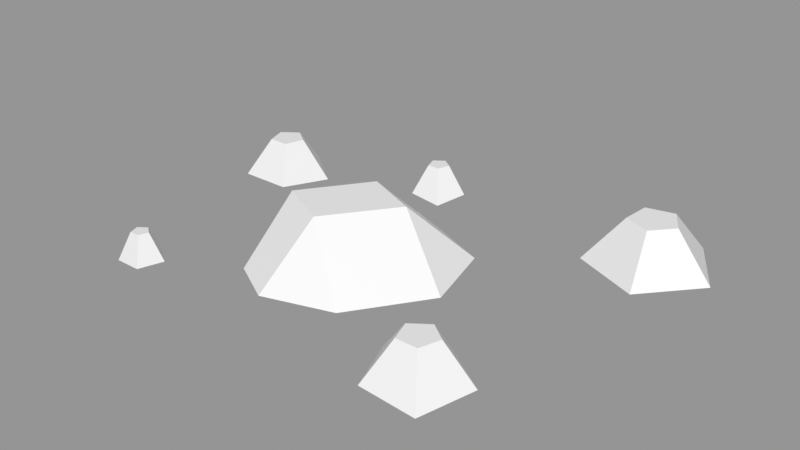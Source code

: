 # Source: Rocks_Round_s_2C_02.blend  (saved by Blender 3.0.42; exported with 4.5.12 LTS)
import bpy
from mathutils import Matrix  # noqa: F401  (used for matrix-valued properties, if any)

bpy.ops.wm.read_factory_settings(use_empty=True)
scene = bpy.context.scene
scene.name = 'Scene'

# ---- images (referenced by path relative to the original .blend; pixels are not part of the script)
import os
ASSET_DIR = os.environ.get("B2B_ASSET_DIR", "")  # directory of the original .blend (textures are referenced by path, not embedded)
HERE = os.path.dirname(os.path.abspath(__file__))  # packed textures are extracted next to this script under _unpacked/

def load_image(name, relpath, width, height, colorspace="sRGB"):
    """Load a texture the original file referenced (path relative to the .blend, or extracted next to this script)."""
    p = next((c for c in (os.path.join(HERE, relpath), os.path.join(ASSET_DIR, relpath)) if relpath and os.path.exists(c)), "")
    if p:
        img = bpy.data.images.load(p, check_existing=True)
        img.name = name
    else:  # same state as the original file: an image datablock whose file is absent (Cycles renders it pink)
        img = bpy.data.images.new(name, width, height)
        img.source = "FILE"
        img.filepath = "//" + (relpath or name)
    img.colorspace_settings.name = colorspace
    return img
img_rocks_texture_atlas_1024x1024_png = load_image('Rocks_Texture_Atlas_1024x1024.png', 'Rocks_Texture_Atlas_1024x1024.png', 1024, 1024, 'sRGB')

# ---- materials (node trees are filled in below, after node groups)
mat_rocks_087 = bpy.data.materials.new('Rocks.087')
mat_rocks_087.use_transparent_shadow = False
mat_rocks_087.diffuse_color = (1.0, 1.0, 1.0, 1.0)
mat_rocks_087.roughness = 0.69
mat_rocks_087.specular_intensity = 0.0
mat_material_077 = bpy.data.materials.new('Material.077')
mat_material_077.use_transparent_shadow = False
mat_material_077.roughness = 0.5

# ---- material node trees
mat_rocks_087.use_nodes = True; mat_rocks_087.node_tree.nodes.clear()
_N = mat_rocks_087.node_tree.nodes; _L = mat_rocks_087.node_tree.links
n0 = _N.new('ShaderNodeBsdfPrincipled'); n0.name = 'Principled BSDF'; n0.location = (10, 300)
n0.distribution = 'GGX'
n0.subsurface_method = 'RANDOM_WALK_SKIN'
n0.inputs[2].default_value = 0.69
n0.inputs[3].default_value = 1.45
n0.inputs[4].default_value = 0.0
n0.inputs[13].default_value = 0.0
n1 = _N.new('ShaderNodeOutputMaterial'); n1.name = 'Material Output'; n1.location = (300, 300)
n2 = _N.new('ShaderNodeNormalMap'); n2.name = 'Normal Map'; n2.location = (-300, -300)
n2.label = 'Normal/Map'
n3 = _N.new('ShaderNodeTexImage'); n3.name = 'Image Texture'; n3.location = (-300, 600)
n3.image = img_rocks_texture_atlas_1024x1024_png
_L.new(n0.outputs[0], n1.inputs[0])
_L.new(n2.outputs[0], n0.inputs[5])
_L.new(n3.outputs[0], n0.inputs[0])
n1.is_active_output = True
mat_material_077.use_nodes = True; mat_material_077.node_tree.nodes.clear()
_N = mat_material_077.node_tree.nodes; _L = mat_material_077.node_tree.links
n0 = _N.new('ShaderNodeBsdfPrincipled'); n0.name = 'Principled BSDF'; n0.location = (10, 300)
n0.distribution = 'GGX'
n0.subsurface_method = 'RANDOM_WALK_SKIN'
n0.inputs[3].default_value = 1.45
n0.inputs[27].default_value = (0.0, 0.0, 0.0, 1.0)
n0.inputs[28].default_value = 1.0
n1 = _N.new('ShaderNodeOutputMaterial'); n1.name = 'Material Output'; n1.location = (300, 300)
n2 = _N.new('ShaderNodeNormalMap'); n2.name = 'Normal Map'; n2.location = (-300, -300)
n2.label = 'Normal/Map'
n2.inputs[0].default_value = 0.0
_L.new(n0.outputs[0], n1.inputs[0])
_L.new(n2.outputs[0], n0.inputs[5])
n1.is_active_output = True

# ---- meshes
me_rocks_round_s_2c_02_003 = bpy.data.meshes.new('Rocks_Round_s_2C_02.003')
me_rocks_round_s_2c_02_003.from_pydata([(-0.1755, -0.09895, -0.9005), (-0.2944, -0.08072, -0.814), (-0.249, -0.08072, -0.6742), (-0.102, -0.09895, -0.6742), (-0.05652, -0.08072, -0.814), (-0.1755, 0.05118, -0.8245), (-0.2222, 0.05118, -0.7906), (-0.2044, 0.05118, -0.7356), (-0.1466, 0.05118, -0.7356), (-0.1287, 0.05118, -0.7906), (1.017, -0.07961, -1.035), (0.6976, -0.07961, -0.9614), (0.6685, -0.07961, -0.6348), (0.9701, -0.07961, -0.5062), (1.186, -0.07961, -0.7533), (0.9507, 0.1186, -0.8788), (0.8252, 0.1186, -0.8501), (0.8138, 0.1186, -0.7218), (0.9322, 0.1186, -0.6713), (1.017, 0.1186, -0.7683), (-0.7913, 0.085, -0.5276), (-0.82, 0.085, -0.4392), (-0.9129, 0.085, -0.4392), (-0.9416, 0.085, -0.5276), (-0.8665, 0.085, -0.5822), (-0.6751, -0.09792, -0.5654), (-0.7482, -0.07969, -0.3404), (-0.9847, -0.07969, -0.3404), (-1.058, -0.09792, -0.5654), (-0.8665, -0.07969, -0.7044), (-0.7067, -0.07899, 0.4021), (-0.8085, -0.07899, 0.47), (-0.7652, -0.07899, 0.5834), (-0.6474, -0.07899, 0.5834), (-0.611, -0.07899, 0.4714), (-0.7063, 0.0422, 0.463), (-0.744, 0.0422, 0.4901), (-0.7295, 0.0422, 0.5342), (-0.6832, 0.0422, 0.5342), (-0.6689, 0.0422, 0.4902), (-0.06505, 0.1793, 0.1566), (-0.08956, 0.1793, -0.2463), (0.1551, 0.1793, -0.1414), (0.4243, -0.08071, -0.02293), (-0.2013, -0.08071, -0.3832), (0.0922, -0.08112, -0.466), (-0.2953, 0.1793, 0.04119), (-0.3257, -0.08071, 0.3024), (-0.4027, -0.08071, -0.09299), (0.1925, -0.08071, 0.3161), (-0.1235, -0.08071, 0.414), (0.3369, -0.08112, -0.3611), (0.6883, -0.09791, 0.2272), (0.4726, -0.07968, 0.3711), (0.5642, -0.07968, 0.6115), (0.8138, -0.09791, 0.6115), (0.891, -0.07968, 0.3741), (0.689, 0.0898, 0.3563), (0.6091, 0.0898, 0.4138), (0.64, 0.0898, 0.5072), (0.7381, 0.0898, 0.5072), (0.7683, 0.0898, 0.4139)], [], [(0, 5, 9, 4), (3, 8, 7, 2), (1, 6, 5, 0), (4, 9, 8, 3), (2, 7, 6, 1), (10, 15, 19, 14), (13, 18, 17, 12), (11, 16, 15, 10), (14, 19, 18, 13), (12, 17, 16, 11), (27, 22, 23, 28), (28, 23, 24, 29), (26, 21, 22, 27), (25, 20, 21, 26), (29, 24, 20, 25), (30, 35, 39, 34), (33, 38, 37, 32), (31, 36, 35, 30), (34, 39, 38, 33), (32, 37, 36, 31), (46, 40, 42, 41), (47, 50, 40, 46), (42, 40, 49, 43), (41, 45, 44), (43, 51, 42), (41, 42, 51, 45), (49, 40, 50), (47, 46, 48), (44, 48, 46, 41), (52, 57, 61, 56), (55, 60, 59, 54), (53, 58, 57, 52), (56, 61, 60, 55), (54, 59, 58, 53), (18, 19, 15, 17), (7, 8, 9), (15, 16, 17), (7, 9, 5, 6), (22, 21, 20), (59, 61, 57, 58), (37, 38, 39), (22, 20, 24, 23), (59, 60, 61), (37, 39, 35, 36), (48, 44, 50, 47), (49, 50, 44, 45), (49, 45, 51, 43), (31, 30, 33, 32), (34, 33, 30), (53, 52, 55, 54), (56, 55, 52), (12, 11, 14, 13), (10, 14, 11), (26, 27, 28, 25), (29, 25, 28), (1, 0, 3, 2), (4, 3, 0)])
me_rocks_round_s_2c_02_003.polygons.foreach_set('use_smooth', [True] * 57)
me_rocks_round_s_2c_02_003.polygons.foreach_set('material_index', [1, 1, 1, 1, 1, 1, 1, 1, 1, 1, 1, 1, 1, 1, 1, 1, 1, 1, 1, 1, 1, 1, 1, 1, 1, 1, 1, 1, 1, 1, 1, 1, 1, 1, 1, 1, 1, 1, 1, 1, 1, 1, 1, 1, 1, 1, 1, 1, 1, 1, 1, 1, 1, 1, 1, 1, 1])
_k = set([(0, 1), (0, 3), (0, 4), (0, 5), (1, 2), (1, 6), (2, 3), (2, 7), (3, 4), (3, 8), (4, 9), (5, 6), (5, 9), (6, 7), (7, 8), (8, 9), (10, 11), (10, 14), (10, 15), (11, 12), (11, 16), (12, 13), (12, 17), (13, 14), (13, 18), (14, 19), (15, 16), (15, 19), (16, 17), (17, 18), (18, 19), (20, 21), (20, 24), (20, 25), (21, 22), (21, 26), (22, 23), (22, 27), (23, 24), (23, 28), (24, 29), (25, 26), (25, 28), (25, 29), (26, 27), (27, 28), (28, 29), (30, 31), (30, 34), (30, 35), (31, 32), (31, 36), (32, 33), (32, 37), (33, 34), (33, 38), (34, 39), (35, 36), (35, 39), (36, 37), (37, 38), (38, 39), (40, 42), (40, 46), (40, 49), (40, 50), (41, 42), (41, 44), (41, 45), (41, 46), (42, 43), (42, 51), (43, 49), (43, 51), (44, 45), (44, 48), (45, 51), (46, 47), (46, 48), (47, 48), (47, 50), (49, 50), (52, 53), (52, 55), (52, 56), (52, 57), (53, 54), (53, 58), (54, 55), (54, 59), (55, 56), (55, 60), (56, 61), (57, 58), (57, 61), (58, 59), (59, 60), (60, 61)])
me_rocks_round_s_2c_02_003.attributes.new('sharp_edge', 'BOOLEAN', 'EDGE').data.foreach_set('value', [ (min(e.vertices), max(e.vertices)) in _k for e in me_rocks_round_s_2c_02_003.edges])
_uv = me_rocks_round_s_2c_02_003.uv_layers.new(name='UVMap')
_uv.uv.foreach_set('vector', [121.6, 24.74, 120.3, 25.86, 119.8, 25.82, 119.2, 24.37, 117.8, 26.22, 119.6, 26.16, 119.9, 26.48, 119.3, 27.99, 121.6, 27.13, 120.3, 26.29, 120.3, 25.86, 121.6, 24.74, 119.2, 24.37, 119.8, 25.82, 119.6, 26.16, 117.8, 26.22, 119.3, 27.99, 119.9, 26.48, 120.3, 26.29, 121.6, 27.13, 119.8, 24.02, 120.4, 22.48, 121.0, 22.18, 122.2, 23.22, 122.2, 20.63, 120.9, 21.53, 120.2, 21.44, 119.8, 19.85, 118.3, 21.93, 119.9, 22.03, 120.4, 22.48, 119.8, 24.02, 122.2, 23.22, 121.0, 22.18, 120.9, 21.53, 122.2, 20.63, 119.8, 19.85, 120.2, 21.44, 119.9, 22.03, 118.3, 21.93, 122.8, 24.37, 123.2, 25.55, 122.9, 25.87, 121.6, 25.87, 121.6, 25.87, 122.9, 25.87, 123.2, 26.19, 122.8, 27.38, 124.7, 24.96, 123.6, 25.62, 123.2, 25.55, 122.8, 24.37, 124.7, 26.94, 123.7, 26.1, 123.6, 25.62, 124.7, 24.96, 122.8, 27.38, 123.2, 26.19, 123.7, 26.1, 124.7, 26.94, 115.5, 24.36, 116.2, 22.43, 116.7, 22.17, 118.3, 23.51, 118.3, 20.6, 116.6, 21.71, 116.1, 21.7, 115.5, 19.85, 113.8, 22.08, 115.8, 22.08, 116.2, 22.43, 115.5, 24.36, 118.3, 23.51, 116.7, 22.17, 116.6, 21.71, 118.3, 20.6, 115.5, 19.85, 116.1, 21.7, 115.8, 22.08, 113.8, 22.08, 116.8, 26.37, 116.2, 26.97, 115.2, 26.15, 116.0, 25.61, 117.8, 27.58, 116.9, 28.39, 116.2, 26.97, 116.8, 26.37, 115.2, 26.15, 116.2, 26.97, 115.2, 28.39, 113.8, 26.96, 116.0, 25.61, 114.9, 24.38, 116.4, 24.37, 113.8, 26.96, 113.9, 25.23, 115.2, 26.15, 116.0, 25.61, 115.2, 26.15, 113.9, 25.23, 114.9, 24.38, 115.2, 28.39, 116.2, 26.97, 116.9, 28.39, 117.8, 27.58, 116.8, 26.37, 117.8, 25.46, 116.4, 24.37, 117.8, 25.46, 116.8, 26.37, 116.0, 25.61, 76.17, 121.2, 76.16, 118.6, 76.86, 118.0, 79.05, 118.8, 78.27, 115.3, 76.72, 117.2, 75.89, 117.3, 74.64, 115.3, 73.13, 118.8, 75.48, 118.0, 76.16, 118.6, 76.17, 121.2, 79.05, 118.8, 76.86, 118.0, 76.72, 117.2, 78.27, 115.3, 74.64, 115.3, 75.89, 117.3, 75.48, 118.0, 73.13, 118.8, 120.9, 21.53, 121.0, 22.18, 120.4, 22.48, 120.2, 21.44, 119.9, 26.48, 119.6, 26.16, 119.8, 25.82, 120.4, 22.48, 119.9, 22.03, 120.2, 21.44, 119.9, 26.48, 119.8, 25.82, 120.3, 25.86, 120.3, 26.29, 123.2, 25.55, 123.6, 25.62, 123.7, 26.1, 75.89, 117.3, 76.86, 118.0, 76.16, 118.6, 75.48, 118.0, 116.1, 21.7, 116.6, 21.71, 116.7, 22.17, 123.2, 25.55, 123.7, 26.1, 123.2, 26.19, 122.9, 25.87, 75.89, 117.3, 76.72, 117.2, 76.86, 118.0, 116.1, 21.7, 116.7, 22.17, 116.2, 22.43, 115.8, 22.08, 67.75, 121.2, 69.99, 121.2, 66.1, 124.4, 65.96, 123.0, 67.74, 125.7, 66.1, 124.4, 69.99, 121.2, 71.48, 122.4, 67.74, 125.7, 71.48, 122.4, 71.81, 124.1, 70.35, 125.7, 100.9, 123.9, 102.6, 121.6, 105.3, 125.3, 102.6, 126.1, 105.3, 122.5, 105.3, 125.3, 102.6, 121.6, 73.13, 123.4, 74.89, 121.2, 77.51, 124.7, 74.9, 125.6, 77.51, 122.0, 77.51, 124.7, 74.89, 121.2, 20.83, 121.2, 23.72, 120.3, 23.72, 125.2, 20.83, 124.3, 25.51, 122.8, 23.72, 125.2, 23.72, 120.3, 11.44, 116.0, 11.86, 118.2, 9.958, 119.2, 9.279, 115.8, 8.354, 117.7, 9.279, 115.8, 9.958, 119.2, 8.512, 121.1, 10.78, 120.3, 10.78, 124.2, 8.512, 123.4, 12.21, 122.3, 10.78, 124.2, 10.78, 120.3])
me_rocks_round_s_2c_02_003.materials.append(mat_rocks_087)
me_rocks_round_s_2c_02_003.materials.append(mat_material_077)
me_rocks_round_s_2c_02_003.use_remesh_fix_poles = True
me_rocks_round_s_2c_02_003.use_remesh_preserve_attributes = False
me_rocks_round_s_2c_02_003.update()
me_rocks_round_s_2c_02_003.normals_split_custom_set([tuple(v) for v in zip(*[iter([0.5098, 0.3992, -0.7621, 0.5098, 0.3992, -0.7621, 0.5098, 0.3992, -0.7621, 0.5098, 0.3992, -0.7621, 0.03553, 0.3992, 0.9162, 0.03553, 0.3992, 0.9162, 0.03553, 0.3992, 0.9162, 0.03553, 0.3992, 0.9162, -0.5098, 0.3992, -0.7621, -0.5098, 0.3992, -0.7621, -0.5098, 0.3992, -0.7621, -0.5098, 0.3992, -0.7621, 0.8603, 0.3992, 0.3169, 0.8603, 0.3992, 0.3169, 0.8603, 0.3992, 0.3169, 0.8603, 0.3992, 0.3169, -0.8621, 0.4223, 0.2801, -0.8621, 0.4223, 0.2801, -0.8621, 0.4223, 0.2801, -0.8621, 0.4223, 0.2801, 0.7058, 0.5687, -0.4225, 0.7058, 0.5687, -0.4225, 0.7058, 0.5687, -0.4225, 0.7058, 0.5687, -0.4225, -0.3227, 0.5687, 0.7566, -0.3227, 0.5687, 0.7566, -0.3227, 0.5687, 0.7566, -0.3227, 0.5687, 0.7566, -0.1837, 0.5687, -0.8018, -0.1837, 0.5687, -0.8018, -0.1837, 0.5687, -0.8018, -0.1837, 0.5687, -0.8018, 0.6199, 0.5687, 0.5407, 0.6199, 0.5687, 0.5407, 0.6199, 0.5687, 0.5407, 0.6199, 0.5687, 0.5407, -0.8193, 0.5687, -0.07305, -0.8193, 0.5687, -0.07305, -0.8193, 0.5687, -0.07305, -0.8193, 0.5687, -0.07305, -0.8349, 0.4941, 0.2425, -0.8349, 0.4941, 0.2425, -0.8349, 0.4941, 0.2425, -0.8349, 0.4941, 0.2425, -0.5329, 0.4941, -0.6869, -0.5329, 0.4941, -0.6869, -0.5329, 0.4941, -0.6869, -0.5329, 0.4941, -0.6869, 0.0, 0.5146, 0.8574, 0.0, 0.5146, 0.8574, 0.0, 0.5146, 0.8574, 0.0, 0.5146, 0.8574, 0.8349, 0.4941, 0.2425, 0.8349, 0.4941, 0.2425, 0.8349, 0.4941, 0.2425, 0.8349, 0.4941, 0.2425, 0.5329, 0.4941, -0.6869, 0.5329, 0.4941, -0.6869, 0.5329, 0.4941, -0.6869, 0.5329, 0.4941, -0.6869, 0.544, 0.3759, -0.7502, 0.544, 0.3759, -0.7502, 0.544, 0.3759, -0.7502, 0.544, 0.3759, -0.7502, 0.0, 0.3764, 0.9265, 0.0, 0.3764, 0.9265, 0.0, 0.3764, 0.9265, 0.0, 0.3764, 0.9265, -0.5177, 0.3928, -0.76, -0.5177, 0.3928, -0.76, -0.5177, 0.3928, -0.76, -0.5177, 0.3928, -0.76, 0.8811, 0.3764, 0.2863, 0.8811, 0.3764, 0.2863, 0.8811, 0.3764, 0.2863, 0.8811, 0.3764, 0.2863, -0.8625, 0.3947, 0.3167, -0.8625, 0.3947, 0.3167, -0.8625, 0.3947, 0.3167, -0.8625, 0.3947, 0.3167, 0.0, 1.0, 0.0, 0.0, 1.0, 0.0, 0.0, 1.0, 0.0, 0.0, 1.0, 0.0, -0.3349, 0.6934, 0.6379, -0.3349, 0.6934, 0.6379, -0.3349, 0.6934, 0.6379, -0.3349, 0.6934, 0.6379, 0.539, 0.7505, 0.3825, 0.539, 0.7505, 0.3825, 0.539, 0.7505, 0.3825, 0.539, 0.7505, 0.3825, -0.2297, 0.5289, -0.817, -0.2297, 0.5289, -0.817, -0.2297, 0.5289, -0.817, 0.7239, 0.6638, -0.1879, 0.7239, 0.6638, -0.1879, 0.7239, 0.6638, -0.1879, 0.2716, 0.7242, -0.6338, 0.2716, 0.7242, -0.6338, 0.2716, 0.7242, -0.6338, 0.2716, 0.7242, -0.6338, 0.2222, 0.6602, 0.7175, 0.2222, 0.6602, 0.7175, 0.2222, 0.6602, 0.7175, -0.9384, 0.2934, 0.1827, -0.9384, 0.2934, 0.1827, -0.9384, 0.2934, 0.1827, -0.687, 0.5419, -0.4841, -0.687, 0.5419, -0.4841, -0.687, 0.5419, -0.4841, -0.687, 0.5419, -0.4841, 0.4856, 0.5036, -0.7146, 0.4856, 0.5036, -0.7146, 0.4856, 0.5036, -0.7146, 0.4856, 0.5036, -0.7146, 0.02643, 0.5041, 0.8632, 0.02643, 0.5041, 0.8632, 0.02643, 0.5041, 0.8632, 0.02643, 0.5041, 0.8632, -0.4579, 0.5221, -0.7195, -0.4579, 0.5221, -0.7195, -0.4579, 0.5221, -0.7195, -0.4579, 0.5221, -0.7195, 0.8128, 0.5041, 0.2919, 0.8128, 0.5041, 0.2919, 0.8128, 0.5041, 0.2919, 0.8128, 0.5041, 0.2919, -0.7868, 0.5454, 0.2889, -0.7868, 0.5454, 0.2889, -0.7868, 0.5454, 0.2889, -0.7868, 0.5454, 0.2889, 0.0, 1.0, 0.0, 0.0, 1.0, 0.0, 0.0, 1.0, -1.968e-08, 0.0, 1.0, -1.968e-08, 0.0, 1.0, -1.223e-08, 0.0, 1.0, -3.669e-08, 0.0, 1.0, -1.223e-08, 0.0, 1.0, -1.968e-08, 0.0, 1.0, -5.903e-08, 0.0, 1.0, -1.968e-08, 0.0, 1.0, -1.223e-08, 0.0, 1.0, -1.223e-08, 0.0, 1.0, 0.0, 0.0, 1.0, 0.0, 0.0, 1.0, -3.781e-08, 0.0, 1.0, -1.134e-07, 0.0, 1.0, -3.781e-08, 0.0, 1.0, -9.531e-10, 0.0, 1.0, -7.435e-10, 0.0, 1.0, -7.752e-08, 0.0, 1.0, -7.752e-08, 0.0, 1.0, -2.903e-08, 0.0, 1.0, 0.0, 0.0, 1.0, -2.899e-08, 0.0, 1.0, -3.781e-08, 0.0, 1.0, -3.781e-08, 0.0, 1.0, 0.0, 0.0, 1.0, 0.0, 0.0, 1.0, -9.531e-10, 0.0, 1.0, 1.528e-07, 0.0, 1.0, -7.435e-10, 0.0, 1.0, -2.903e-08, 0.0, 1.0, -2.899e-08, 0.0, 1.0, -4.349e-08, 0.0, 1.0, -4.349e-08, 0.0, -1.0, 1.464e-08, -0.0004059, -1.0, 0.0002286, -0.0003332, -1.0, 0.0001876, 0.0, -1.0, 1.464e-08, -0.0003051, -1.0, 0.0004228, -0.0003332, -1.0, 0.0001876, -0.0004059, -1.0, 0.0002286, -0.0001908, -1.0, 0.0004671, -0.0003051, -1.0, 0.0004228, -0.0001908, -1.0, 0.0004671, 0.0003282, -1.0, 0.0006679, 0.0003282, -1.0, 0.0006679, 0.0, -1.0, -5.193e-08, 0.0, -1.0, -5.793e-08, 0.0, -1.0, -5.808e-08, 0.0, -1.0, -5.193e-08, 0.0, -1.0, -7.032e-08, 0.0, -1.0, -5.808e-08, 0.0, -1.0, -5.793e-08, -0.07054, -0.9972, 0.02453, -0.07054, -0.9972, 0.02453, -0.07054, -0.9972, 0.02453, -0.07054, -0.9972, 0.02453, 0.1169, -0.9924, -0.03821, 0.1169, -0.9924, -0.03821, 0.1169, -0.9924, -0.03821, 0.0, -1.0, 0.0, 0.0, -1.0, 2.429e-08, 0.0, -1.0, 2.429e-08, 0.0, -1.0, 0.0, 0.0, -1.0, 7.287e-08, 0.0, -1.0, 2.429e-08, 0.0, -1.0, 2.429e-08, 0.0, -0.9967, 0.08076, 0.0, -0.9967, 0.08076, 0.0, -0.9967, 0.08076, 0.0, -0.9967, 0.08076, 0.0, -0.9915, -0.13, 0.0, -0.9915, -0.13, 0.0, -0.9915, -0.13, -0.1229, -0.9916, 0.03994, -0.1229, -0.9916, 0.03994, -0.1229, -0.9916, 0.03994, -0.1229, -0.9916, 0.03994, 0.1962, -0.9785, -0.06376, 0.1962, -0.9785, -0.06376, 0.1962, -0.9785, -0.06376])] * 3)])

# ---- objects
ob_rocks_round_s_2c_02 = bpy.data.objects.new('Rocks_Round_s_2C_02', me_rocks_round_s_2c_02_003)

# ---- transforms, parenting, visibility, modifiers, constraints
ob_rocks_round_s_2c_02.location = (0.0, 0.0, 0.0)
ob_rocks_round_s_2c_02.rotation_euler = (1.571, -0.0, 0.0)
ob_rocks_round_s_2c_02.color = (0.8, 0.8, 0.8, 1.0)

# ---- collection membership
scene.collection.objects.link(ob_rocks_round_s_2c_02)

# ---- scene / render settings (as saved in the file)
scene.frame_start = 1; scene.frame_end = 250; scene.frame_set(1)
scene.render.engine = 'BLENDER_EEVEE_NEXT'
scene.cycles.sampling_pattern = 'TABULATED_SOBOL'
scene.cycles.use_light_tree = False
scene.view_settings.view_transform = 'Standard'
bpy.context.view_layer.update()

# ---- added for rendering (the .blend has no active camera and no usable light): camera, sun + grey world if the file has none
cam_auto = bpy.data.cameras.new('AutoCamera')
cam_auto.lens = 50.0
cam_auto.sensor_width = 36.0
cam_auto.clip_end = 1000.0
ob_auto_camera = bpy.data.objects.new('AutoCamera', cam_auto)
scene.collection.objects.link(ob_auto_camera)
ob_auto_camera.location = (2.65117, -2.8932, 2.11)
ob_auto_camera.rotation_euler = (1.09748, -7.21219e-08, 0.694738)
scene.camera = ob_auto_camera
light_auto_sun = bpy.data.lights.new('AutoSun', 'SUN')
light_auto_sun.energy = 3.0
light_auto_sun.angle = 0.0523599
ob_auto_sun = bpy.data.objects.new('AutoSun', light_auto_sun)
scene.collection.objects.link(ob_auto_sun)
ob_auto_sun.rotation_euler = (0.872665, 0.174533, 0.523599)
if scene.world is None:
    world_auto = bpy.data.worlds.new('AutoWorld')
    world_auto.color = (0.3, 0.3, 0.3)
    scene.world = world_auto
bpy.context.view_layer.update()
